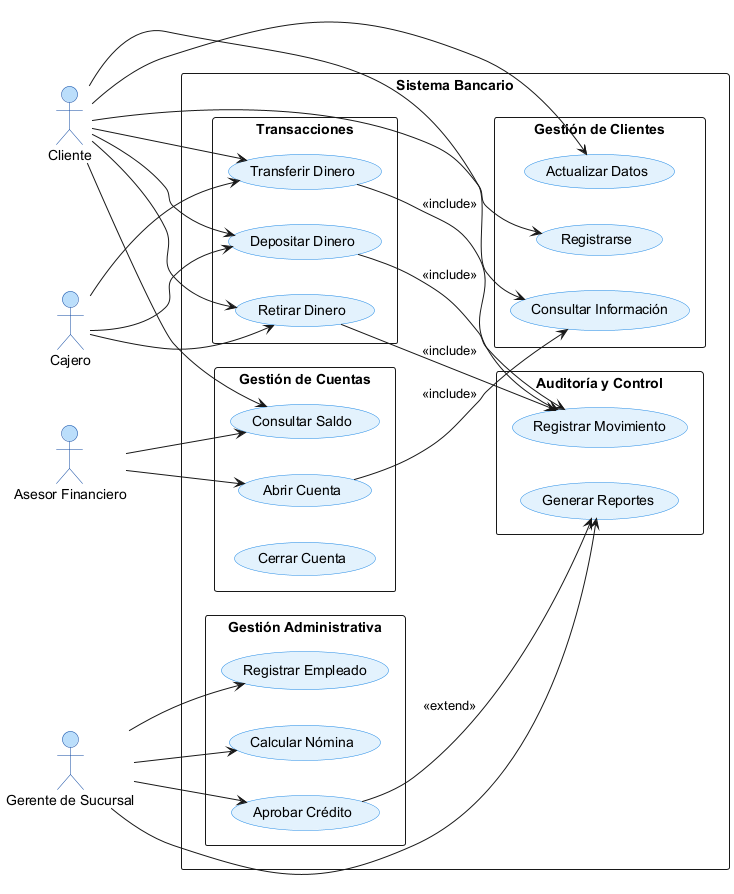

The diagram above was rendered by PlantUML. Its source (embedded in the PNG):
@startuml
left to right direction
skinparam packageStyle rectangle
skinparam usecase {
  BackgroundColor #E3F2FD
  BorderColor #1E88E5
}
skinparam actor {
  BorderColor #0D47A1
  BackgroundColor #BBDEFB
}

actor Cliente
actor Cajero
actor "Asesor Financiero" as Asesor
actor "Gerente de Sucursal" as Gerente

rectangle "Sistema Bancario" {

  package "Gestión de Clientes" {
    usecase "Registrarse" as UC1
    usecase "Consultar Información" as UC2
    usecase "Actualizar Datos" as UC3
  }

  package "Gestión de Cuentas" {
    usecase "Abrir Cuenta" as UC4
    usecase "Consultar Saldo" as UC5
    usecase "Cerrar Cuenta" as UC6
  }

  package "Transacciones" {
    usecase "Depositar Dinero" as UC7
    usecase "Retirar Dinero" as UC8
    usecase "Transferir Dinero" as UC9
  }

  package "Gestión Administrativa" {
    usecase "Registrar Empleado" as UC10
    usecase "Calcular Nómina" as UC11
    usecase "Aprobar Crédito" as UC12
  }

  package "Auditoría y Control" {
    usecase "Registrar Movimiento" as UC13
    usecase "Generar Reportes" as UC14
  }

}

' ================= RELACIONES =================

Cliente --> UC1
Cliente --> UC2
Cliente --> UC3
Cliente --> UC5
Cliente --> UC7
Cliente --> UC8
Cliente --> UC9

Cajero --> UC7
Cajero --> UC8
Cajero --> UC9

Asesor --> UC4
Asesor --> UC5

Gerente --> UC10
Gerente --> UC11
Gerente --> UC12
Gerente --> UC14

' ================= INCLUDE / EXTEND =================

UC7 --> UC13 : <<include>>
UC8 --> UC13 : <<include>>
UC9 --> UC13 : <<include>>

UC4 --> UC2 : <<include>>
UC12 --> UC14 : <<extend>>

@enduml